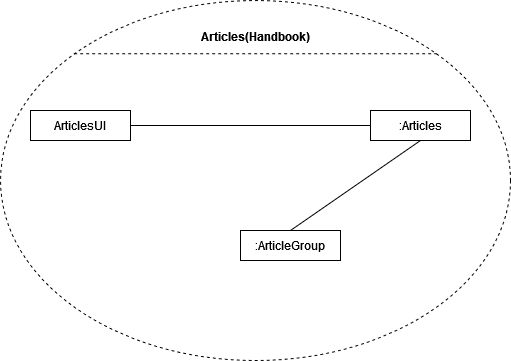

The diagram above was exported from draw.io. Its source (the exported page's mxGraphModel, read from the mxfile embedded in the PNG):
<mxGraphModel dx="612" dy="561" grid="1" gridSize="10" guides="1" tooltips="1" connect="1" arrows="1" fold="1" page="1" pageScale="1" pageWidth="827" pageHeight="1169" math="0" shadow="0">
  <root>
    <mxCell id="0" />
    <mxCell id="1" parent="0" />
    <mxCell id="lo464l1qegAzPpto4pqf-1" value="" style="shape=ellipse;container=1;horizontal=1;horizontalStack=0;resizeParent=1;resizeParentMax=0;resizeLast=0;html=1;dashed=1;collapsible=0;" vertex="1" parent="1">
      <mxGeometry x="280" y="90" width="510" height="360" as="geometry" />
    </mxCell>
    <mxCell id="lo464l1qegAzPpto4pqf-2" value="&lt;b&gt;Articles(Handbook)&lt;/b&gt;" style="html=1;strokeColor=none;fillColor=none;align=center;verticalAlign=middle;spacingLeft=4;spacingRight=4;rotatable=0;points=[[0,0.5],[1,0.5]];resizeWidth=1;whiteSpace=wrap;" vertex="1" parent="lo464l1qegAzPpto4pqf-1">
      <mxGeometry y="12.521739130434783" width="510" height="46.95652173913044" as="geometry" />
    </mxCell>
    <mxCell id="lo464l1qegAzPpto4pqf-3" value="" style="line;strokeWidth=1;fillColor=none;rotatable=0;labelPosition=right;points=[];portConstraint=eastwest;dashed=1;resizeWidth=1;" vertex="1" parent="lo464l1qegAzPpto4pqf-1">
      <mxGeometry x="73.66666666666667" y="46.95652173913044" width="362.6666666666667" height="12.521739130434783" as="geometry" />
    </mxCell>
    <mxCell id="lo464l1qegAzPpto4pqf-4" value="ArticlesUI" style="html=1;align=center;verticalAlign=middle;rotatable=0;whiteSpace=wrap;" vertex="1" parent="lo464l1qegAzPpto4pqf-1">
      <mxGeometry width="100" height="30" relative="1" as="geometry">
        <mxPoint x="30" y="110" as="offset" />
      </mxGeometry>
    </mxCell>
    <mxCell id="lo464l1qegAzPpto4pqf-5" value="" style="edgeStyle=none;endArrow=none;verticalAlign=middle;labelBackgroundColor=none;endSize=12;html=1;align=left;endFill=0;spacingLeft=4;rounded=0;exitX=1;exitY=0.5;exitDx=0;exitDy=0;entryX=0;entryY=0.5;entryDx=0;entryDy=0;" edge="1" parent="lo464l1qegAzPpto4pqf-1" source="lo464l1qegAzPpto4pqf-4">
      <mxGeometry x="0.5638" y="93" relative="1" as="geometry">
        <mxPoint x="370" y="125" as="targetPoint" />
        <mxPoint as="offset" />
      </mxGeometry>
    </mxCell>
    <mxCell id="lo464l1qegAzPpto4pqf-6" value=":ArticleGroup" style="html=1;align=center;verticalAlign=middle;rotatable=0;whiteSpace=wrap;" vertex="1" parent="lo464l1qegAzPpto4pqf-1">
      <mxGeometry x="240" y="230" width="100" height="30" as="geometry" />
    </mxCell>
    <mxCell id="lo464l1qegAzPpto4pqf-7" value=":Articles" style="html=1;align=center;verticalAlign=middle;rotatable=0;whiteSpace=wrap;" vertex="1" parent="lo464l1qegAzPpto4pqf-1">
      <mxGeometry x="370" y="110" width="100" height="30" as="geometry" />
    </mxCell>
    <mxCell id="lo464l1qegAzPpto4pqf-8" value="" style="edgeStyle=none;endArrow=none;verticalAlign=middle;labelBackgroundColor=none;endSize=12;html=1;align=left;endFill=0;spacingLeft=4;rounded=0;exitX=0.5;exitY=0;exitDx=0;exitDy=0;entryX=0.5;entryY=1;entryDx=0;entryDy=0;" edge="1" parent="lo464l1qegAzPpto4pqf-1" source="lo464l1qegAzPpto4pqf-6">
      <mxGeometry x="0.5638" y="93" relative="1" as="geometry">
        <mxPoint x="170" y="135" as="sourcePoint" />
        <mxPoint x="420" y="140" as="targetPoint" />
        <mxPoint as="offset" />
      </mxGeometry>
    </mxCell>
  </root>
</mxGraphModel>